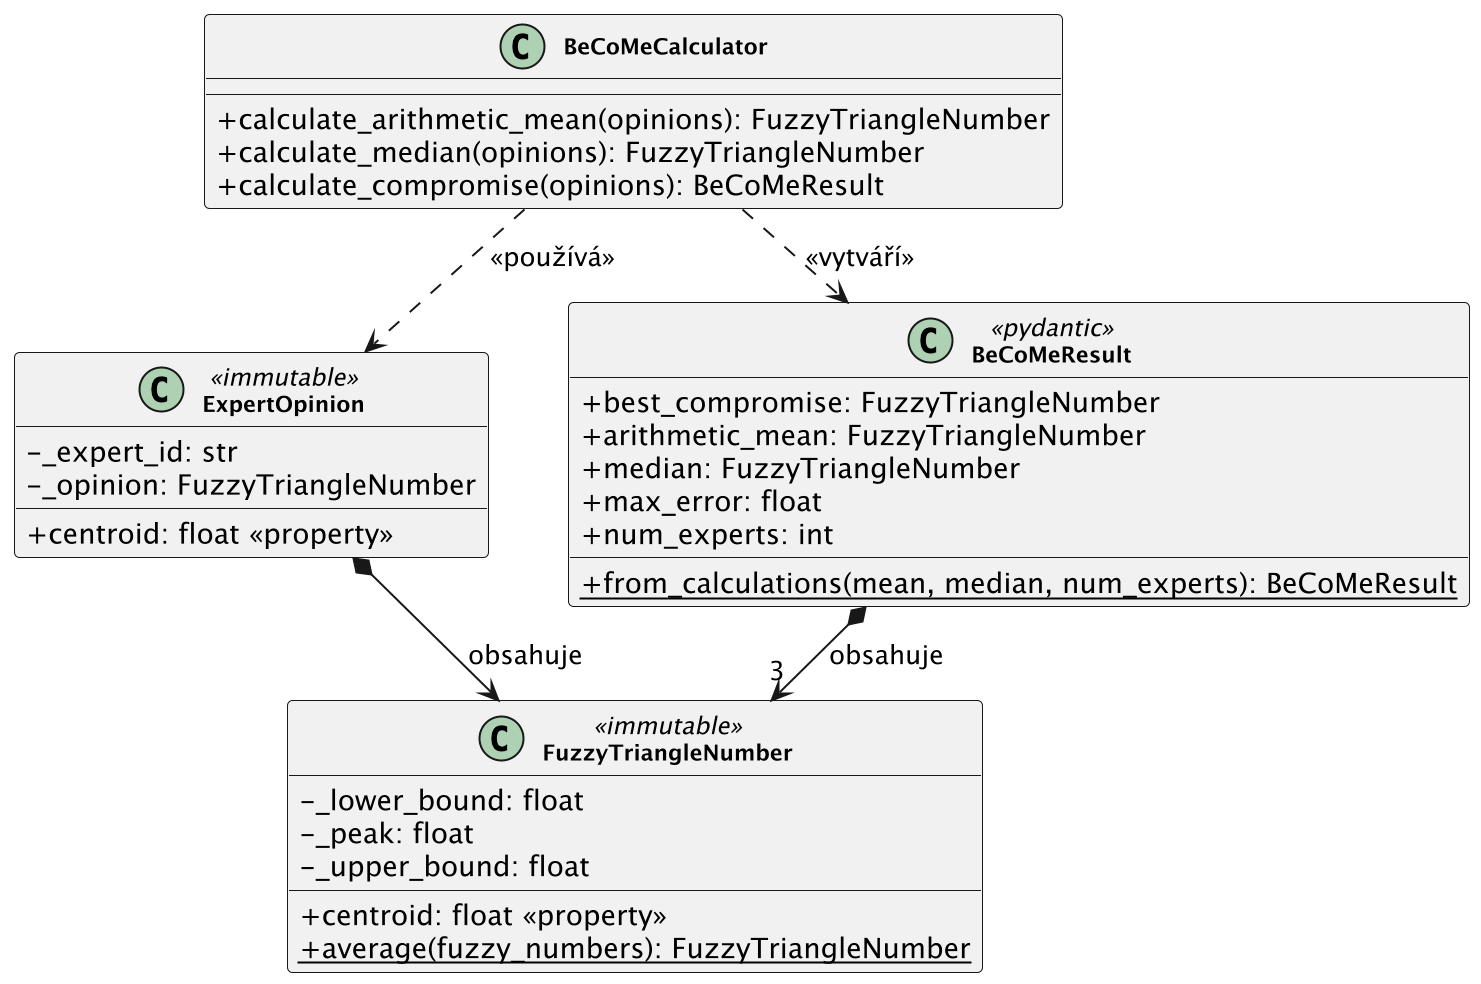

The diagram above was rendered by PlantUML. Its source (embedded in the PNG):
@startuml BeCoMe-Class-Diagram
scale 2

' Style configuration
skinparam classAttributeIconSize 0
skinparam classFontSize 11
skinparam classFontStyle bold
skinparam backgroundColor #FFFFFF
skinparam shadowing false
skinparam nodesep 40
skinparam ranksep 30

' Layout
top to bottom direction

' ==================== CORE CLASSES ====================

class FuzzyTriangleNumber <<immutable>> {
    - _lower_bound: float
    - _peak: float
    - _upper_bound: float
    __
    + centroid: float <<property>>
    + {static} average(fuzzy_numbers): FuzzyTriangleNumber
}

class ExpertOpinion <<immutable>> {
    - _expert_id: str
    - _opinion: FuzzyTriangleNumber
    __
    + centroid: float <<property>>
}

class BeCoMeCalculator {
    + calculate_arithmetic_mean(opinions): FuzzyTriangleNumber
    + calculate_median(opinions): FuzzyTriangleNumber
    + calculate_compromise(opinions): BeCoMeResult
}

class BeCoMeResult <<pydantic>> {
    + best_compromise: FuzzyTriangleNumber
    + arithmetic_mean: FuzzyTriangleNumber
    + median: FuzzyTriangleNumber
    + max_error: float
    + num_experts: int
    __
    + {static} from_calculations(mean, median, num_experts): BeCoMeResult
}

' ==================== RELATIONSHIPS ====================

ExpertOpinion *--> FuzzyTriangleNumber : obsahuje
BeCoMeResult *--> "3" FuzzyTriangleNumber : obsahuje
BeCoMeCalculator ..> ExpertOpinion : <<používá>>
BeCoMeCalculator ..> BeCoMeResult : <<vytváří>>

@enduml